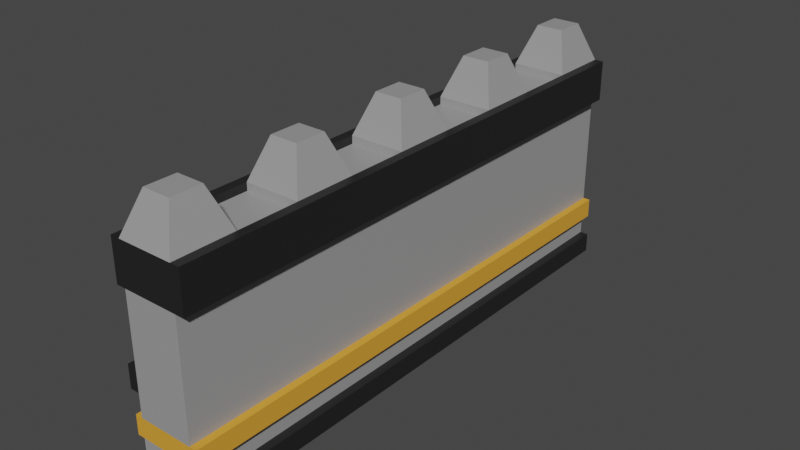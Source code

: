 # Source: wall2.blend  (saved by Blender 2.82.7; exported with 4.5.12 LTS)
import bpy
from mathutils import Matrix  # noqa: F401  (used for matrix-valued properties, if any)

bpy.ops.wm.read_factory_settings(use_empty=True)
scene = bpy.context.scene
scene.name = 'Scene'

# ---- collections
col_collection = bpy.data.collections.new('Collection'); scene.collection.children.link(col_collection)

# ---- materials (node trees are filled in below, after node groups)
mat_material = bpy.data.materials.new('Material')
mat_material.alpha_threshold = 0.0
mat_material.use_transparent_shadow = False
mat_material.line_color = (0.0, 0.0, 0.0, 1.0)
mat_material_001 = bpy.data.materials.new('Material.001')
mat_material_001.use_transparent_shadow = False
mat_material_002 = bpy.data.materials.new('Material.002')
mat_material_002.use_transparent_shadow = False

# ---- material node trees
mat_material.use_nodes = True; mat_material.node_tree.nodes.clear()
_N = mat_material.node_tree.nodes; _L = mat_material.node_tree.links
n0 = _N.new('ShaderNodeOutputMaterial'); n0.name = 'Material Output'; n0.location = (300, 300)
n1 = _N.new('ShaderNodeBsdfPrincipled'); n1.name = 'Principled BSDF'; n1.location = (10, 300)
n1.distribution = 'GGX'
n1.subsurface_method = 'BURLEY'
n1.inputs[0].default_value = (0.3343, 0.3343, 0.3343, 1.0)
n1.inputs[2].default_value = 0.4
n1.inputs[3].default_value = 1.45
n1.inputs[27].default_value = (0.0, 0.0, 0.0, 1.0)
n1.inputs[28].default_value = 1.0
_L.new(n1.outputs[0], n0.inputs[0])
n0.is_active_output = True
mat_material_001.use_nodes = True; mat_material_001.node_tree.nodes.clear()
_N = mat_material_001.node_tree.nodes; _L = mat_material_001.node_tree.links
n0 = _N.new('ShaderNodeOutputMaterial'); n0.name = 'Material Output'; n0.location = (300, 300)
n1 = _N.new('ShaderNodeBsdfPrincipled'); n1.name = 'Principled BSDF'; n1.location = (10, 300)
n1.distribution = 'GGX'
n1.subsurface_method = 'BURLEY'
n1.inputs[0].default_value = (0.8, 0.3684, 0.03828, 1.0)
n1.inputs[3].default_value = 1.45
n1.inputs[27].default_value = (0.0, 0.0, 0.0, 1.0)
n1.inputs[28].default_value = 1.0
_L.new(n1.outputs[0], n0.inputs[0])
n0.is_active_output = True
mat_material_002.use_nodes = True; mat_material_002.node_tree.nodes.clear()
_N = mat_material_002.node_tree.nodes; _L = mat_material_002.node_tree.links
n0 = _N.new('ShaderNodeOutputMaterial'); n0.name = 'Material Output'; n0.location = (300, 300)
n1 = _N.new('ShaderNodeBsdfPrincipled'); n1.name = 'Principled BSDF'; n1.location = (10, 300)
n1.distribution = 'GGX'
n1.subsurface_method = 'BURLEY'
n1.inputs[0].default_value = (0.0151, 0.0151, 0.0151, 1.0)
n1.inputs[3].default_value = 1.45
n1.inputs[27].default_value = (0.0, 0.0, 0.0, 1.0)
n1.inputs[28].default_value = 1.0
_L.new(n1.outputs[0], n0.inputs[0])
n0.is_active_output = True

# ---- world
world_world = bpy.data.worlds.new('World'); scene.world = world_world
world_world.use_nodes = True; world_world.node_tree.nodes.clear()
_N = world_world.node_tree.nodes; _L = world_world.node_tree.links
n0 = _N.new('ShaderNodeOutputWorld'); n0.name = 'World Output'; n0.location = (300, 300)
n1 = _N.new('ShaderNodeBackground'); n1.name = 'Background'; n1.location = (10, 300)
n1.inputs[0].default_value = (0.05088, 0.05088, 0.05088, 1.0)
_L.new(n1.outputs[0], n0.inputs[0])
n0.is_active_output = True
world_world.color = (0.05088, 0.05088, 0.05088)
world_world.use_sun_shadow = False
world_world.sun_shadow_jitter_overblur = 0.0

# ---- meshes
me_cube = bpy.data.meshes.new('Cube')
me_cube.from_pydata([(1.0, 1.0, 1.0), (1.0, 1.0, -1.0), (1.0, -1.0, 1.0), (1.0, -1.0, -1.0), (-1.0, 1.0, 1.0), (-1.0, 1.0, -1.0), (-1.0, -1.0, 1.0), (-1.0, -1.0, -1.0), (1.0, -1.0, 1.466), (-1.0, -1.0, 1.466), (1.0, 1.0, 1.466), (-1.0, 1.0, 1.466), (1.0, 1.0, -0.7743), (-1.0, -1.0, -0.7743), (1.0, -1.0, -0.7743), (-1.0, 1.0, -0.7743), (-1.0, 0.7778, -1.0), (-1.0, 0.5556, -1.0), (-1.0, 0.3333, -1.0), (-1.0, 0.1111, -1.0), (-1.0, -0.1111, -1.0), (-1.0, -0.3333, -1.0), (-1.0, -0.5556, -1.0), (-1.0, -0.7778, -1.0), (1.0, 0.7778, 1.0), (1.0, 0.5556, 1.0), (1.0, 0.3333, 1.0), (1.0, 0.1111, 1.0), (1.0, -0.1111, 1.0), (1.0, -0.3333, 1.0), (1.0, -0.5556, 1.0), (1.0, -0.7778, 1.0), (-1.0, -0.7778, 1.0), (-1.0, -0.5556, 1.0), (-1.0, -0.3333, 1.0), (-1.0, -0.1111, 1.0), (-1.0, 0.1111, 1.0), (-1.0, 0.3333, 1.0), (-1.0, 0.5556, 1.0), (-1.0, 0.7778, 1.0), (1.0, -0.7778, -1.0), (1.0, -0.5556, -1.0), (1.0, -0.3333, -1.0), (1.0, -0.1111, -1.0), (1.0, 0.1111, -1.0), (1.0, 0.3333, -1.0), (1.0, 0.5556, -1.0), (1.0, 0.7778, -1.0), (1.0, 0.7778, 1.466), (1.0, 0.5556, 1.466), (1.0, 0.3333, 1.466), (1.0, 0.1111, 1.466), (1.0, -0.1111, 1.466), (1.0, -0.3333, 1.466), (1.0, -0.5556, 1.466), (1.0, -0.7778, 1.466), (-1.0, -0.7778, 1.466), (-1.0, -0.5556, 1.466), (-1.0, -0.3333, 1.466), (-1.0, -0.1111, 1.466), (-1.0, 0.1111, 1.466), (-1.0, 0.3333, 1.466), (-1.0, 0.5556, 1.466), (-1.0, 0.7778, 1.466), (1.0, 0.7778, -0.7743), (1.0, 0.5556, -0.7743), (1.0, 0.3333, -0.7743), (1.0, 0.1111, -0.7743), (1.0, -0.1111, -0.7743), (1.0, -0.3333, -0.7743), (1.0, -0.5556, -0.7743), (1.0, -0.7778, -0.7743), (-1.0, -0.7778, -0.7743), (-1.0, -0.5556, -0.7743), (-1.0, -0.3333, -0.7743), (-1.0, -0.1111, -0.7743), (-1.0, 0.1111, -0.7743), (-1.0, 0.3333, -0.7743), (-1.0, 0.5556, -0.7743), (-1.0, 0.7778, -0.7743), (-1.0, -0.7778, -1.0), (-1.0, -1.0, -1.0), (1.0, 1.0, -1.0), (-1.0, 1.0, -1.0), (1.0, 1.0, -0.7743), (1.0, -1.0, -0.7743), (1.0, -1.0, -1.0), (-1.0, 1.0, -0.7743), (1.0, 0.7778, -1.0), (-1.0, -1.0, -0.7743), (1.0, -0.7778, -0.7743), (-1.0, 0.7778, -0.7743), (-1.0, 0.7778, -1.0), (-1.0, 0.5556, -1.0), (-1.0, 0.3333, -1.0), (-1.0, 0.1111, -1.0), (-1.0, -0.1111, -1.0), (-1.0, -0.3333, -1.0), (-1.0, -0.5556, -1.0), (1.0, -0.7778, -1.0), (1.0, -0.5556, -1.0), (1.0, -0.3333, -1.0), (1.0, -0.1111, -1.0), (1.0, 0.1111, -1.0), (1.0, 0.3333, -1.0), (1.0, 0.5556, -1.0), (1.0, 0.7778, -0.7743), (1.0, 0.5556, -0.7743), (1.0, 0.3333, -0.7743), (1.0, 0.1111, -0.7743), (1.0, -0.1111, -0.7743), (1.0, -0.3333, -0.7743), (1.0, -0.5556, -0.7743), (-1.0, -0.7778, -0.7743), (-1.0, -0.5556, -0.7743), (-1.0, -0.3333, -0.7743), (-1.0, -0.1111, -0.7743), (-1.0, 0.1111, -0.7743), (-1.0, 0.3333, -0.7743), (-1.0, 0.5556, -0.7743), (-1.31, -0.7778, -1.0), (-1.31, -1.0, -1.0), (1.31, 1.0, -1.0), (-1.31, 1.0, -1.0), (1.31, 1.0, -0.7743), (1.31, -1.0, -0.7743), (1.31, -1.0, -1.0), (-1.31, 1.0, -0.7743), (1.31, 0.7778, -1.0), (-1.31, -1.0, -0.7743), (1.31, -0.7778, -0.7743), (-1.31, 0.7778, -0.7743), (-1.31, 0.7778, -1.0), (-1.31, 0.5556, -1.0), (-1.31, 0.3333, -1.0), (-1.31, 0.1111, -1.0), (-1.31, -0.1111, -1.0), (-1.31, -0.3333, -1.0), (-1.31, -0.5556, -1.0), (1.31, -0.7778, -1.0), (1.31, -0.5556, -1.0), (1.31, -0.3333, -1.0), (1.31, -0.1111, -1.0), (1.31, 0.1111, -1.0), (1.31, 0.3333, -1.0), (1.31, 0.5556, -1.0), (1.31, 0.7778, -0.7743), (1.31, 0.5556, -0.7743), (1.31, 0.3333, -0.7743), (1.31, 0.1111, -0.7743), (1.31, -0.1111, -0.7743), (1.31, -0.3333, -0.7743), (1.31, -0.5556, -0.7743), (-1.31, -0.7778, -0.7743), (-1.31, -0.5556, -0.7743), (-1.31, -0.3333, -0.7743), (-1.31, -0.1111, -0.7743), (-1.31, 0.1111, -0.7743), (-1.31, 0.3333, -0.7743), (-1.31, 0.5556, -0.7743), (1.335, -0.7778, 1.0), (1.335, -1.0, 1.0), (-1.335, 0.7778, 1.0), (-1.335, 1.0, 1.0), (1.335, -0.7778, 1.466), (1.335, -1.0, 1.466), (-1.335, 0.7778, 1.466), (-1.335, 1.0, 1.466), (-1.335, -1.0, 1.0), (-1.335, -1.0, 1.466), (1.335, 1.0, 1.0), (1.335, 1.0, 1.466), (1.335, 0.7778, 1.0), (1.335, 0.5556, 1.0), (1.335, 0.3333, 1.0), (1.335, 0.1111, 1.0), (1.335, -0.1111, 1.0), (1.335, -0.3333, 1.0), (1.335, -0.5556, 1.0), (-1.335, -0.7778, 1.0), (-1.335, -0.5556, 1.0), (-1.335, -0.3333, 1.0), (-1.335, -0.1111, 1.0), (-1.335, 0.1111, 1.0), (-1.335, 0.3333, 1.0), (-1.335, 0.5556, 1.0), (1.335, 0.7778, 1.466), (1.335, 0.5556, 1.466), (1.335, 0.3333, 1.466), (1.335, 0.1111, 1.466), (1.335, -0.1111, 1.466), (1.335, -0.3333, 1.466), (1.335, -0.5556, 1.466), (-1.335, -0.7778, 1.466), (-1.335, -0.5556, 1.466), (-1.335, -0.3333, 1.466), (-1.335, -0.1111, 1.466), (-1.335, 0.1111, 1.466), (-1.335, 0.3333, 1.466), (-1.335, 0.5556, 1.466), (0.5, -0.9444, 1.907), (-0.5, -0.9444, 1.907), (0.5, -0.8333, 1.907), (-0.5, 0.8333, 1.907), (-0.5, 0.9444, 1.907), (0.5, 0.9444, 1.907), (0.5, 0.8333, 1.907), (0.5, 0.5, 1.907), (0.5, 0.3889, 1.907), (0.5, 0.05556, 1.907), (0.5, -0.05556, 1.907), (0.5, -0.3889, 1.907), (0.5, -0.5, 1.907), (-0.5, -0.8333, 1.907), (-0.5, -0.5, 1.907), (-0.5, -0.3889, 1.907), (-0.5, -0.05556, 1.907), (-0.5, 0.05556, 1.907), (-0.5, 0.3889, 1.907), (-0.5, 0.5, 1.907), (1.0, 0.7778, 1.378), (1.0, 0.5556, 1.378), (1.0, 0.3333, 1.378), (1.0, 0.1111, 1.378), (1.0, -0.1111, 1.378), (1.0, -0.3333, 1.378), (1.0, -0.5556, 1.378), (1.0, -0.7778, 1.378), (-1.0, -0.7778, 1.378), (-1.0, -0.5556, 1.378), (-1.0, -0.3333, 1.378), (-1.0, -0.1111, 1.378), (-1.0, 0.1111, 1.378), (-1.0, 0.3333, 1.378), (-1.0, 0.5556, 1.378), (-1.0, 0.7778, 1.378), (-1.0, -1.0, -0.5264), (1.0, 1.0, -0.5264), (1.0, -1.0, -0.5264), (-1.0, 1.0, -0.5264), (1.0, 0.7778, -0.5264), (1.0, 0.5556, -0.5264), (1.0, 0.3333, -0.5264), (1.0, 0.1111, -0.5264), (1.0, -0.1111, -0.5264), (1.0, -0.3333, -0.5264), (1.0, -0.5556, -0.5264), (1.0, -0.7778, -0.5264), (-1.0, -0.7778, -0.5264), (-1.0, -0.5556, -0.5264), (-1.0, -0.3333, -0.5264), (-1.0, -0.1111, -0.5264), (-1.0, 0.1111, -0.5264), (-1.0, 0.3333, -0.5264), (-1.0, 0.5556, -0.5264), (-1.0, 0.7778, -0.5264), (-1.0, -1.0, -0.3044), (1.0, 1.0, -0.3044), (1.0, -1.0, -0.3044), (-1.0, 1.0, -0.3044), (1.0, 0.7778, -0.3044), (1.0, 0.5556, -0.3044), (1.0, 0.3333, -0.3044), (1.0, 0.1111, -0.3044), (1.0, -0.1111, -0.3044), (1.0, -0.3333, -0.3044), (1.0, -0.5556, -0.3044), (1.0, -0.7778, -0.3044), (-1.0, -0.7778, -0.3044), (-1.0, -0.5556, -0.3044), (-1.0, -0.3333, -0.3044), (-1.0, -0.1111, -0.3044), (-1.0, 0.1111, -0.3044), (-1.0, 0.3333, -0.3044), (-1.0, 0.5556, -0.3044), (-1.0, 0.7778, -0.3044), (1.266, 1.0, -0.3044), (1.266, 1.0, -0.5264), (1.266, -1.0, -0.3044), (1.266, -1.0, -0.5264), (-1.266, 1.0, -0.3044), (-1.266, 1.0, -0.5264), (1.266, 0.7778, -0.3044), (1.266, 0.7778, -0.5264), (1.266, 0.5556, -0.3044), (1.266, 0.5556, -0.5264), (1.266, 0.3333, -0.3044), (1.266, 0.3333, -0.5264), (1.266, 0.1111, -0.3044), (1.266, 0.1111, -0.5264), (1.266, -0.1111, -0.3044), (1.266, -0.1111, -0.5264), (1.266, -0.3333, -0.3044), (1.266, -0.3333, -0.5264), (1.266, -0.5556, -0.3044), (1.266, -0.5556, -0.5264), (1.266, -0.7778, -0.3044), (1.266, -0.7778, -0.5264), (-1.266, -0.7778, -0.3044), (-1.266, -0.7778, -0.5264), (-1.266, -0.5556, -0.3044), (-1.266, -0.5556, -0.5264), (-1.266, -0.3333, -0.3044), (-1.266, -0.3333, -0.5264), (-1.266, -0.1111, -0.3044), (-1.266, -0.1111, -0.5264), (-1.266, 0.1111, -0.3044), (-1.266, 0.1111, -0.5264), (-1.266, 0.3333, -0.3044), (-1.266, 0.3333, -0.5264), (-1.266, 0.5556, -0.3044), (-1.266, 0.5556, -0.5264), (-1.266, 0.7778, -0.3044), (-1.266, 0.7778, -0.5264), (-1.266, -1.0, -0.5264), (-1.266, -1.0, -0.3044), (-1.0, -1.0, -0.04353), (-1.0, -1.0, 0.2174), (-1.0, -1.0, 0.4782), (-1.0, -1.0, 0.7391), (1.0, 1.0, 0.7391), (1.0, 1.0, 0.4782), (1.0, 1.0, 0.2174), (1.0, 1.0, -0.04353), (1.0, -1.0, 0.7391), (1.0, -1.0, 0.4782), (1.0, -1.0, 0.2174), (1.0, -1.0, -0.04353), (-1.0, 1.0, 0.7391), (-1.0, 1.0, 0.4782), (-1.0, 1.0, 0.2174), (-1.0, 1.0, -0.04353), (1.0, 0.7778, 0.7391), (1.0, 0.7778, 0.4782), (1.0, 0.7778, 0.2174), (1.0, 0.7778, -0.04353), (1.0, 0.5556, 0.7391), (1.0, 0.5556, 0.4782), (1.0, 0.5556, 0.2174), (1.0, 0.5556, -0.04353), (1.0, 0.3333, 0.7391), (1.0, 0.3333, 0.4782), (1.0, 0.3333, 0.2174), (1.0, 0.3333, -0.04353), (1.0, 0.1111, 0.7391), (1.0, 0.1111, 0.4782), (1.0, 0.1111, 0.2174), (1.0, 0.1111, -0.04353), (1.0, -0.1111, 0.7391), (1.0, -0.1111, 0.4782), (1.0, -0.1111, 0.2174), (1.0, -0.1111, -0.04353), (1.0, -0.3333, 0.7391), (1.0, -0.3333, 0.4782), (1.0, -0.3333, 0.2174), (1.0, -0.3333, -0.04353), (1.0, -0.5556, 0.7391), (1.0, -0.5556, 0.4782), (1.0, -0.5556, 0.2174), (1.0, -0.5556, -0.04353), (1.0, -0.7778, 0.7391), (1.0, -0.7778, 0.4782), (1.0, -0.7778, 0.2174), (1.0, -0.7778, -0.04353), (-1.0, -0.7778, 0.7391), (-1.0, -0.7778, 0.4782), (-1.0, -0.7778, 0.2174), (-1.0, -0.7778, -0.04353), (-1.0, -0.5556, 0.7391), (-1.0, -0.5556, 0.4782), (-1.0, -0.5556, 0.2174), (-1.0, -0.5556, -0.04353), (-1.0, -0.3333, 0.7391), (-1.0, -0.3333, 0.4782), (-1.0, -0.3333, 0.2174), (-1.0, -0.3333, -0.04353), (-1.0, -0.1111, 0.7391), (-1.0, -0.1111, 0.4782), (-1.0, -0.1111, 0.2174), (-1.0, -0.1111, -0.04353), (-1.0, 0.1111, 0.7391), (-1.0, 0.1111, 0.4782), (-1.0, 0.1111, 0.2174), (-1.0, 0.1111, -0.04353), (-1.0, 0.3333, 0.7391), (-1.0, 0.3333, 0.4782), (-1.0, 0.3333, 0.2174), (-1.0, 0.3333, -0.04353), (-1.0, 0.5556, 0.7391), (-1.0, 0.5556, 0.4782), (-1.0, 0.5556, 0.2174), (-1.0, 0.5556, -0.04353), (-1.0, 0.7778, 0.7391), (-1.0, 0.7778, 0.4782), (-1.0, 0.7778, 0.2174), (-1.0, 0.7778, -0.04353), (-1.335, 0.1111, 1.0), (-1.335, 0.3333, 1.0), (-1.335, 1.0, -0.04353), (-1.335, 1.0, -0.3044), (-1.335, -0.3333, -0.04353), (-1.335, -0.3333, -0.3044), (-1.335, -0.1111, -0.04353), (-1.335, -0.1111, -0.3044), (-1.335, 0.7778, -0.04353), (-1.335, 0.7778, -0.3044), (-1.335, -1.0, -0.04353), (-1.335, -1.0, 0.2174), (-1.335, -0.7778, 0.7391), (-1.335, -0.7778, 0.4782), (-1.335, -0.7778, 0.2174), (-1.335, -0.7778, -0.04353), (-1.335, -0.5556, 0.7391), (-1.335, -0.5556, 0.4782), (-1.335, -0.5556, 0.2174), (-1.335, -0.5556, -0.04353), (-1.335, -0.3333, 0.7391), (-1.335, -0.3333, 0.4782), (-1.335, -0.1111, 0.7391), (-1.335, -0.1111, 0.4782), (-1.335, -0.1111, 0.2174), (-1.335, 0.1111, 0.7391), (-1.335, 0.1111, 0.2174), (-1.335, 0.1111, -0.04353), (-1.335, 0.3333, 0.7391), (-1.335, 0.3333, 0.2174), (-1.335, 0.3333, -0.04353), (-1.335, 0.5556, 0.7391), (-1.335, 0.5556, 0.4782), (-1.335, 0.5556, 0.2174), (-1.335, 0.5556, -0.04353), (-1.335, 0.7778, 0.7391), (-1.335, 0.7778, 0.4782), (-1.335, 0.7778, 0.2174)], [], [(2, 31, 160, 161), (324, 2, 6, 319), (392, 39, 4, 328), (23, 40, 3, 7), (360, 31, 2, 324), (328, 4, 0, 320), (60, 59, 216, 217), (61, 62, 199, 198), (0, 4, 11, 10), (6, 2, 8, 9), (77, 78, 119, 118), (12, 64, 106, 84), (76, 77, 118, 117), (22, 23, 80, 98), (7, 3, 86, 81), (75, 76, 117, 116), (21, 22, 98, 97), (74, 75, 116, 115), (20, 21, 97, 96), (73, 74, 115, 114), (46, 47, 88, 105), (19, 20, 96, 95), (72, 73, 114, 113), (45, 46, 105, 104), (18, 19, 95, 94), (13, 72, 113, 89), (44, 45, 104, 103), (17, 18, 94, 93), (70, 71, 90, 112), (43, 44, 103, 102), (35, 34, 181, 182), (10, 48, 186, 171), (60, 61, 198, 197), (34, 33, 180, 181), (8, 2, 161, 165), (59, 60, 197, 196), (33, 32, 179, 180), (0, 10, 171, 170), (63, 48, 206, 203), (53, 52, 224, 225), (52, 51, 209, 210), (48, 63, 235, 220), (9, 8, 200, 201), (56, 55, 227, 228), (55, 56, 213, 202), (59, 58, 230, 231), (320, 0, 24, 332), (332, 24, 25, 336), (336, 25, 26, 340), (340, 26, 27, 344), (344, 27, 28, 348), (348, 28, 29, 352), (352, 29, 30, 356), (356, 30, 31, 360), (5, 1, 47, 16), (16, 47, 46, 17), (17, 46, 45, 18), (18, 45, 44, 19), (19, 44, 43, 20), (20, 43, 42, 21), (21, 42, 41, 22), (22, 41, 40, 23), (319, 6, 32, 364), (364, 32, 33, 368), (368, 33, 34, 372), (372, 34, 35, 376), (376, 35, 36, 380), (259, 275, 405, 399), (384, 37, 38, 388), (388, 38, 39, 392), (58, 59, 196, 195), (32, 6, 168, 179), (11, 4, 163, 167), (57, 58, 195, 194), (31, 30, 178, 160), (6, 9, 169, 168), (56, 57, 194, 193), (30, 29, 177, 178), (80, 81, 121, 120), (116, 117, 157, 156), (92, 93, 133, 132), (104, 105, 145, 144), (115, 116, 156, 155), (83, 92, 132, 123), (103, 104, 144, 143), (114, 115, 155, 154), (85, 89, 129, 125), (102, 103, 143, 142), (113, 114, 154, 153), (91, 87, 127, 131), (101, 102, 142, 141), (89, 113, 153, 129), (90, 85, 125, 130), (100, 101, 141, 140), (112, 90, 130, 152), (87, 84, 124, 127), (99, 100, 140, 139), (111, 112, 152, 151), (64, 65, 107, 106), (78, 79, 91, 119), (15, 12, 84, 87), (65, 66, 108, 107), (47, 1, 82, 88), (71, 14, 85, 90), (3, 40, 99, 86), (66, 67, 109, 108), (79, 15, 87, 91), (40, 41, 100, 99), (67, 68, 110, 109), (23, 7, 81, 80), (14, 13, 89, 85), (41, 42, 101, 100), (68, 69, 111, 110), (1, 5, 83, 82), (5, 16, 92, 83), (42, 43, 102, 101), (69, 70, 112, 111), (16, 17, 93, 92), (123, 127, 124, 122), (139, 130, 125, 126), (132, 131, 127, 123), (126, 125, 129, 121), (121, 129, 153, 120), (120, 153, 154, 138), (138, 154, 155, 137), (137, 155, 156, 136), (136, 156, 157, 135), (135, 157, 158, 134), (134, 158, 159, 133), (133, 159, 131, 132), (122, 124, 146, 128), (128, 146, 147, 145), (145, 147, 148, 144), (144, 148, 149, 143), (143, 149, 150, 142), (142, 150, 151, 141), (141, 151, 152, 140), (140, 152, 130, 139), (105, 88, 128, 145), (93, 94, 134, 133), (117, 118, 158, 157), (82, 83, 123, 122), (84, 106, 146, 124), (94, 95, 135, 134), (118, 119, 159, 158), (106, 107, 147, 146), (95, 96, 136, 135), (119, 91, 131, 159), (107, 108, 148, 147), (96, 97, 137, 136), (108, 109, 149, 148), (97, 98, 138, 137), (81, 86, 126, 121), (109, 110, 150, 149), (98, 80, 120, 138), (88, 82, 122, 128), (110, 111, 151, 150), (86, 99, 139, 126), (179, 168, 169, 193), (172, 170, 171, 186), (161, 160, 164, 165), (160, 178, 192, 164), (178, 177, 191, 192), (177, 176, 190, 191), (176, 175, 189, 190), (175, 174, 188, 189), (174, 173, 187, 188), (173, 172, 186, 187), (163, 162, 166, 167), (162, 185, 199, 166), (185, 184, 198, 199), (184, 183, 197, 198), (183, 182, 196, 197), (182, 181, 195, 196), (181, 180, 194, 195), (180, 179, 193, 194), (48, 49, 187, 186), (36, 35, 182, 183), (62, 63, 166, 199), (49, 50, 188, 187), (37, 36, 183, 184), (4, 39, 162, 163), (24, 0, 170, 172), (50, 51, 189, 188), (38, 37, 184, 185), (25, 24, 172, 173), (51, 52, 190, 189), (39, 38, 185, 162), (26, 25, 173, 174), (52, 53, 191, 190), (27, 26, 174, 175), (53, 54, 192, 191), (55, 8, 165, 164), (28, 27, 175, 176), (54, 55, 164, 192), (63, 11, 167, 166), (29, 28, 176, 177), (9, 56, 193, 169), (202, 213, 201, 200), (205, 204, 203, 206), (207, 219, 218, 208), (209, 217, 216, 210), (211, 215, 214, 212), (8, 55, 202, 200), (49, 62, 219, 207), (11, 63, 203, 204), (54, 53, 211, 212), (61, 50, 208, 218), (62, 61, 218, 219), (10, 11, 204, 205), (51, 60, 217, 209), (48, 10, 205, 206), (56, 9, 201, 213), (59, 52, 210, 216), (53, 58, 215, 211), (50, 49, 207, 208), (58, 57, 214, 215), (57, 54, 212, 214), (220, 235, 234, 221), (222, 233, 232, 223), (224, 231, 230, 225), (226, 229, 228, 227), (62, 49, 221, 234), (61, 60, 232, 233), (50, 61, 233, 222), (55, 54, 226, 227), (60, 51, 223, 232), (63, 62, 234, 235), (52, 59, 231, 224), (49, 48, 220, 221), (57, 56, 228, 229), (58, 53, 225, 230), (54, 57, 229, 226), (51, 50, 222, 223), (78, 254, 255, 79), (77, 253, 254, 78), (76, 252, 253, 77), (75, 251, 252, 76), (74, 250, 251, 75), (73, 249, 250, 74), (72, 248, 249, 73), (13, 236, 248, 72), (70, 246, 247, 71), (69, 245, 246, 70), (68, 244, 245, 69), (67, 243, 244, 68), (66, 242, 243, 67), (65, 241, 242, 66), (64, 240, 241, 65), (12, 237, 240, 64), (15, 239, 237, 12), (71, 247, 238, 14), (79, 255, 239, 15), (14, 238, 236, 13), (272, 273, 308, 306), (240, 237, 277, 283), (257, 260, 282, 276), (254, 253, 309, 311), (273, 274, 310, 308), (241, 240, 283, 285), (260, 261, 284, 282), (255, 254, 311, 313), (274, 275, 312, 310), (242, 241, 285, 287), (261, 262, 286, 284), (243, 242, 287, 289), (262, 263, 288, 286), (244, 243, 289, 291), (263, 264, 290, 288), (245, 244, 291, 293), (239, 259, 257, 237), (259, 239, 281, 280), (264, 265, 292, 290), (238, 258, 256, 236), (311, 310, 312, 313), (309, 308, 310, 311), (307, 306, 308, 309), (305, 304, 306, 307), (303, 302, 304, 305), (301, 300, 302, 303), (299, 298, 300, 301), (314, 315, 298, 299), (295, 294, 296, 297), (293, 292, 294, 295), (291, 290, 292, 293), (289, 288, 290, 291), (287, 286, 288, 289), (285, 284, 286, 287), (283, 282, 284, 285), (277, 276, 282, 283), (297, 296, 278, 279), (313, 312, 280, 281), (253, 252, 307, 309), (271, 272, 306, 304), (252, 251, 305, 307), (267, 258, 278, 296), (238, 247, 297, 279), (270, 271, 304, 302), (251, 250, 303, 305), (275, 259, 280, 312), (239, 255, 313, 281), (269, 270, 302, 300), (250, 249, 301, 303), (268, 269, 300, 298), (249, 248, 299, 301), (236, 256, 315, 314), (256, 268, 298, 315), (248, 236, 314, 299), (266, 267, 296, 294), (237, 257, 276, 277), (247, 246, 295, 297), (265, 266, 294, 292), (258, 238, 279, 278), (246, 245, 293, 295), (274, 391, 395, 275), (391, 390, 394, 395), (383, 379, 402, 423), (271, 270, 401, 403), (273, 387, 391, 274), (366, 370, 414, 410), (386, 385, 389, 390), (385, 384, 388, 389), (272, 383, 387, 273), (383, 382, 386, 387), (382, 381, 385, 386), (381, 380, 384, 385), (271, 379, 383, 272), (393, 394, 433, 432), (378, 377, 381, 382), (377, 376, 380, 381), (36, 37, 397, 396), (375, 374, 378, 379), (374, 373, 377, 378), (384, 380, 421, 424), (269, 371, 375, 270), (371, 370, 374, 375), (370, 369, 373, 374), (369, 368, 372, 373), (268, 367, 371, 269), (380, 36, 396, 421), (366, 365, 369, 370), (371, 367, 411, 415), (256, 316, 367, 268), (392, 393, 432, 431), (317, 318, 365, 366), (318, 319, 364, 365), (266, 359, 363, 267), (359, 358, 362, 363), (358, 357, 361, 362), (357, 356, 360, 361), (265, 355, 359, 266), (355, 354, 358, 359), (354, 353, 357, 358), (353, 352, 356, 357), (264, 351, 355, 265), (351, 350, 354, 355), (350, 349, 353, 354), (349, 348, 352, 353), (263, 347, 351, 264), (347, 346, 350, 351), (346, 345, 349, 350), (345, 344, 348, 349), (262, 343, 347, 263), (343, 342, 346, 347), (342, 341, 345, 346), (341, 340, 344, 345), (261, 339, 343, 262), (339, 338, 342, 343), (338, 337, 341, 342), (337, 336, 340, 341), (260, 335, 339, 261), (335, 334, 338, 339), (334, 333, 337, 338), (333, 332, 336, 337), (257, 323, 335, 260), (323, 322, 334, 335), (322, 321, 333, 334), (321, 320, 332, 333), (259, 331, 323, 257), (331, 330, 322, 323), (330, 329, 321, 322), (329, 328, 320, 321), (267, 363, 327, 258), (363, 362, 326, 327), (362, 361, 325, 326), (361, 360, 324, 325), (379, 378, 420, 402), (395, 394, 330, 331), (394, 393, 329, 330), (393, 392, 328, 329), (258, 327, 316, 256), (327, 326, 317, 316), (326, 325, 318, 317), (325, 324, 319, 318), (421, 396, 397, 424), (429, 428, 432, 433), (428, 427, 431, 432), (426, 425, 429, 430), (402, 420, 422, 423), (401, 400, 402, 403), (417, 416, 418, 419), (411, 410, 414, 415), (409, 408, 412, 413), (406, 407, 410, 411), (405, 404, 398, 399), (369, 365, 409, 413), (378, 382, 422, 420), (368, 369, 413, 412), (364, 368, 412, 408), (382, 383, 423, 422), (394, 390, 429, 433), (367, 316, 406, 411), (37, 384, 424, 397), (316, 317, 407, 406), (270, 375, 400, 401), (370, 371, 415, 414), (317, 366, 410, 407), (375, 379, 402, 400), (379, 271, 403, 402), (388, 392, 431, 427), (373, 372, 416, 417), (331, 259, 399, 398), (391, 387, 426, 430), (387, 386, 425, 426), (377, 373, 417, 419), (395, 331, 398, 404), (386, 390, 429, 425), (372, 376, 418, 416), (389, 388, 427, 428), (275, 395, 404, 405), (390, 389, 428, 429), (376, 377, 419, 418), (390, 391, 430, 429), (365, 364, 408, 409)])
me_cube.polygons.foreach_set('material_index', [2, 0, 0, 0, 0, 0, 0, 2, 2, 2, 0, 0, 0, 0, 0, 0, 0, 0, 0, 0, 0, 0, 0, 0, 0, 0, 0, 0, 0, 0, 2, 2, 2, 2, 2, 2, 2, 2, 0, 2, 0, 0, 0, 0, 0, 2, 0, 0, 0, 0, 0, 0, 0, 0, 0, 0, 0, 0, 0, 0, 0, 0, 0, 0, 0, 0, 0, 1, 0, 0, 2, 2, 2, 2, 2, 2, 2, 2, 0, 2, 0, 0, 2, 0, 0, 2, 2, 0, 2, 2, 0, 2, 2, 0, 2, 2, 0, 2, 0, 0, 0, 0, 0, 0, 0, 0, 0, 0, 0, 0, 0, 0, 0, 0, 0, 0, 0, 0, 2, 2, 2, 2, 2, 2, 2, 2, 2, 2, 2, 2, 2, 2, 2, 2, 2, 2, 2, 2, 0, 0, 2, 0, 2, 0, 2, 2, 0, 2, 2, 0, 2, 0, 0, 2, 0, 0, 2, 0, 2, 2, 2, 2, 2, 2, 2, 2, 2, 2, 2, 2, 2, 2, 2, 2, 2, 2, 2, 2, 2, 2, 2, 2, 2, 2, 2, 2, 2, 2, 2, 2, 2, 2, 2, 2, 2, 2, 2, 2, 0, 0, 0, 0, 0, 0, 0, 0, 0, 0, 0, 0, 0, 0, 0, 0, 0, 0, 0, 0, 0, 0, 0, 0, 0, 2, 0, 2, 0, 2, 0, 2, 2, 0, 0, 2, 0, 0, 0, 0, 0, 0, 0, 0, 0, 0, 0, 0, 0, 0, 0, 0, 0, 0, 0, 0, 1, 1, 1, 1, 1, 1, 1, 1, 1, 1, 1, 1, 1, 1, 1, 1, 1, 1, 1, 1, 1, 1, 1, 1, 1, 1, 1, 1, 1, 1, 1, 1, 1, 1, 1, 1, 1, 1, 1, 1, 1, 1, 1, 1, 1, 1, 1, 1, 1, 1, 1, 1, 1, 1, 1, 1, 1, 1, 1, 1, 0, 0, 0, 1, 0, 2, 0, 0, 0, 0, 0, 0, 0, 2, 0, 0, 2, 0, 0, 0, 0, 0, 0, 0, 0, 2, 0, 0, 0, 2, 0, 0, 0, 0, 0, 0, 0, 0, 0, 0, 0, 0, 0, 0, 0, 0, 0, 0, 0, 0, 0, 0, 0, 0, 0, 0, 0, 0, 0, 0, 0, 0, 0, 0, 0, 0, 0, 0, 0, 0, 0, 0, 2, 0, 0, 0, 0, 0, 0, 0, 2, 2, 2, 2, 2, 2, 2, 2, 2, 2, 2, 0, 2, 2, 2, 2, 0, 0, 2, 2, 2, 2, 2, 2, 2, 2, 2, 2, 0, 2, 0, 2, 2, 2, 2, 2, 2, 2, 2, 2])
_uv = me_cube.uv_layers.new(name='UVMap')
_uv.uv.foreach_set('vector', [0.625, 0.75, 0.625, 0.7222, 0.625, 0.7222, 0.625, 0.75, 0.5924, 0.75, 0.625, 0.75, 0.625, 1.0, 0.5924, 1.0, 0.5924, 0.2222, 0.625, 0.2222, 0.625, 0.25, 0.5924, 0.25, 0.125, 0.7222, 0.375, 0.7222, 0.375, 0.75, 0.125, 0.75, 0.5924, 0.7222, 0.625, 0.7222, 0.625, 0.75, 0.5924, 0.75, 0.5924, 0.25, 0.625, 0.25, 0.625, 0.5, 0.5924, 0.5, 0.875, 0.6111, 0.875, 0.6389, 0.875, 0.6389, 0.875, 0.6111, 0.875, 0.5833, 0.875, 0.5556, 0.875, 0.5556, 0.875, 0.5833, 0.625, 0.5, 0.625, 0.25, 0.625, 0.25, 0.625, 0.5, 0.625, 1.0, 0.625, 0.75, 0.625, 0.75, 0.625, 1.0, 0.4032, 0.1667, 0.4032, 0.1944, 0.4032, 0.1944, 0.4032, 0.1667, 0.4032, 0.5, 0.4032, 0.5278, 0.4032, 0.5278, 0.4032, 0.5, 0.4032, 0.1389, 0.4032, 0.1667, 0.4032, 0.1667, 0.4032, 0.1389, 0.125, 0.6944, 0.125, 0.7222, 0.125, 0.7222, 0.125, 0.6944, 0.125, 0.75, 0.375, 0.75, 0.375, 0.75, 0.125, 0.75, 0.4032, 0.1111, 0.4032, 0.1389, 0.4032, 0.1389, 0.4032, 0.1111, 0.125, 0.6667, 0.125, 0.6944, 0.125, 0.6944, 0.125, 0.6667, 0.4032, 0.08333, 0.4032, 0.1111, 0.4032, 0.1111, 0.4032, 0.08333, 0.125, 0.6389, 0.125, 0.6667, 0.125, 0.6667, 0.125, 0.6389, 0.4032, 0.05556, 0.4032, 0.08333, 0.4032, 0.08333, 0.4032, 0.05556, 0.375, 0.5556, 0.375, 0.5278, 0.375, 0.5278, 0.375, 0.5556, 0.125, 0.6111, 0.125, 0.6389, 0.125, 0.6389, 0.125, 0.6111, 0.4032, 0.02778, 0.4032, 0.05556, 0.4032, 0.05556, 0.4032, 0.02778, 0.375, 0.5833, 0.375, 0.5556, 0.375, 0.5556, 0.375, 0.5833, 0.125, 0.5833, 0.125, 0.6111, 0.125, 0.6111, 0.125, 0.5833, 0.4032, 0.0, 0.4032, 0.02778, 0.4032, 0.02778, 0.4032, 0.0, 0.375, 0.6111, 0.375, 0.5833, 0.375, 0.5833, 0.375, 0.6111, 0.125, 0.5556, 0.125, 0.5833, 0.125, 0.5833, 0.125, 0.5556, 0.4032, 0.6944, 0.4032, 0.7222, 0.4032, 0.7222, 0.4032, 0.6944, 0.375, 0.6389, 0.375, 0.6111, 0.375, 0.6111, 0.375, 0.6389, 0.625, 0.1111, 0.625, 0.08333, 0.625, 0.08333, 0.625, 0.1111, 0.625, 0.5, 0.625, 0.5278, 0.625, 0.5278, 0.625, 0.5, 0.875, 0.6111, 0.875, 0.5833, 0.875, 0.5833, 0.875, 0.6111, 0.625, 0.08333, 0.625, 0.05556, 0.625, 0.05556, 0.625, 0.08333, 0.625, 0.75, 0.625, 0.75, 0.625, 0.75, 0.625, 0.75, 0.875, 0.6389, 0.875, 0.6111, 0.875, 0.6111, 0.875, 0.6389, 0.625, 0.05556, 0.625, 0.02778, 0.625, 0.02778, 0.625, 0.05556, 0.625, 0.5, 0.625, 0.5, 0.625, 0.5, 0.625, 0.5, 0.875, 0.5278, 0.625, 0.5278, 0.625, 0.5278, 0.875, 0.5278, 0.625, 0.6667, 0.625, 0.6389, 0.625, 0.6389, 0.625, 0.6667, 0.625, 0.6389, 0.625, 0.6111, 0.625, 0.6111, 0.625, 0.6389, 0.625, 0.5278, 0.875, 0.5278, 0.875, 0.5278, 0.625, 0.5278, 0.625, 1.0, 0.625, 0.75, 0.625, 0.75, 0.625, 1.0, 0.875, 0.7222, 0.625, 0.7222, 0.625, 0.7222, 0.875, 0.7222, 0.625, 0.7222, 0.875, 0.7222, 0.875, 0.7222, 0.625, 0.7222, 0.875, 0.6389, 0.875, 0.6667, 0.875, 0.6667, 0.875, 0.6389, 0.5924, 0.5, 0.625, 0.5, 0.625, 0.5278, 0.5924, 0.5278, 0.5924, 0.5278, 0.625, 0.5278, 0.625, 0.5556, 0.5924, 0.5556, 0.5924, 0.5556, 0.625, 0.5556, 0.625, 0.5833, 0.5924, 0.5833, 0.5924, 0.5833, 0.625, 0.5833, 0.625, 0.6111, 0.5924, 0.6111, 0.5924, 0.6111, 0.625, 0.6111, 0.625, 0.6389, 0.5924, 0.6389, 0.5924, 0.6389, 0.625, 0.6389, 0.625, 0.6667, 0.5924, 0.6667, 0.5924, 0.6667, 0.625, 0.6667, 0.625, 0.6944, 0.5924, 0.6944, 0.5924, 0.6944, 0.625, 0.6944, 0.625, 0.7222, 0.5924, 0.7222, 0.125, 0.5, 0.375, 0.5, 0.375, 0.5278, 0.125, 0.5278, 0.125, 0.5278, 0.375, 0.5278, 0.375, 0.5556, 0.125, 0.5556, 0.125, 0.5556, 0.375, 0.5556, 0.375, 0.5833, 0.125, 0.5833, 0.125, 0.5833, 0.375, 0.5833, 0.375, 0.6111, 0.125, 0.6111, 0.125, 0.6111, 0.375, 0.6111, 0.375, 0.6389, 0.125, 0.6389, 0.125, 0.6389, 0.375, 0.6389, 0.375, 0.6667, 0.125, 0.6667, 0.125, 0.6667, 0.375, 0.6667, 0.375, 0.6944, 0.125, 0.6944, 0.125, 0.6944, 0.375, 0.6944, 0.375, 0.7222, 0.125, 0.7222, 0.5924, 0.0, 0.625, 0.0, 0.625, 0.02778, 0.5924, 0.02778, 0.5924, 0.02778, 0.625, 0.02778, 0.625, 0.05556, 0.5924, 0.05556, 0.5924, 0.05556, 0.625, 0.05556, 0.625, 0.08333, 0.5924, 0.08333, 0.5924, 0.08333, 0.625, 0.08333, 0.625, 0.1111, 0.5924, 0.1111, 0.5924, 0.1111, 0.625, 0.1111, 0.625, 0.1389, 0.5924, 0.1389, 0.4619, 0.25, 0.4619, 0.2222, 0.4619, 0.2222, 0.4619, 0.25, 0.5924, 0.1667, 0.625, 0.1667, 0.625, 0.1944, 0.5924, 0.1944, 0.5924, 0.1944, 0.625, 0.1944, 0.625, 0.2222, 0.5924, 0.2222, 0.875, 0.6667, 0.875, 0.6389, 0.875, 0.6389, 0.875, 0.6667, 0.625, 0.02778, 0.625, 0.0, 0.625, 0.0, 0.625, 0.02778, 0.625, 0.25, 0.625, 0.25, 0.625, 0.25, 0.625, 0.25, 0.875, 0.6944, 0.875, 0.6667, 0.875, 0.6667, 0.875, 0.6944, 0.625, 0.7222, 0.625, 0.6944, 0.625, 0.6944, 0.625, 0.7222, 0.625, 1.0, 0.625, 1.0, 0.625, 1.0, 0.625, 1.0, 0.875, 0.7222, 0.875, 0.6944, 0.875, 0.6944, 0.875, 0.7222, 0.625, 0.6944, 0.625, 0.6667, 0.625, 0.6667, 0.625, 0.6944, 0.125, 0.7222, 0.125, 0.75, 0.125, 0.75, 0.125, 0.7222, 0.4032, 0.1111, 0.4032, 0.1389, 0.4032, 0.1389, 0.4032, 0.1111, 0.125, 0.5278, 0.125, 0.5556, 0.125, 0.5556, 0.125, 0.5278, 0.375, 0.5833, 0.375, 0.5556, 0.375, 0.5556, 0.375, 0.5833, 0.4032, 0.08333, 0.4032, 0.1111, 0.4032, 0.1111, 0.4032, 0.08333, 0.125, 0.5, 0.125, 0.5278, 0.125, 0.5278, 0.125, 0.5, 0.375, 0.6111, 0.375, 0.5833, 0.375, 0.5833, 0.375, 0.6111, 0.4032, 0.05556, 0.4032, 0.08333, 0.4032, 0.08333, 0.4032, 0.05556, 0.4032, 0.75, 0.4032, 1.0, 0.4032, 1.0, 0.4032, 0.75, 0.375, 0.6389, 0.375, 0.6111, 0.375, 0.6111, 0.375, 0.6389, 0.4032, 0.02778, 0.4032, 0.05556, 0.4032, 0.05556, 0.4032, 0.02778, 0.4032, 0.2222, 0.4032, 0.25, 0.4032, 0.25, 0.4032, 0.2222, 0.375, 0.6667, 0.375, 0.6389, 0.375, 0.6389, 0.375, 0.6667, 0.4032, 0.0, 0.4032, 0.02778, 0.4032, 0.02778, 0.4032, 0.0, 0.4032, 0.7222, 0.4032, 0.75, 0.4032, 0.75, 0.4032, 0.7222, 0.375, 0.6944, 0.375, 0.6667, 0.375, 0.6667, 0.375, 0.6944, 0.4032, 0.6944, 0.4032, 0.7222, 0.4032, 0.7222, 0.4032, 0.6944, 0.4032, 0.25, 0.4032, 0.5, 0.4032, 0.5, 0.4032, 0.25, 0.375, 0.7222, 0.375, 0.6944, 0.375, 0.6944, 0.375, 0.7222, 0.4032, 0.6667, 0.4032, 0.6944, 0.4032, 0.6944, 0.4032, 0.6667, 0.4032, 0.5278, 0.4032, 0.5556, 0.4032, 0.5556, 0.4032, 0.5278, 0.4032, 0.1944, 0.4032, 0.2222, 0.4032, 0.2222, 0.4032, 0.1944, 0.4032, 0.25, 0.4032, 0.5, 0.4032, 0.5, 0.4032, 0.25, 0.4032, 0.5556, 0.4032, 0.5833, 0.4032, 0.5833, 0.4032, 0.5556, 0.375, 0.5278, 0.375, 0.5, 0.375, 0.5, 0.375, 0.5278, 0.4032, 0.7222, 0.4032, 0.75, 0.4032, 0.75, 0.4032, 0.7222, 0.375, 0.75, 0.375, 0.7222, 0.375, 0.7222, 0.375, 0.75, 0.4032, 0.5833, 0.4032, 0.6111, 0.4032, 0.6111, 0.4032, 0.5833, 0.4032, 0.2222, 0.4032, 0.25, 0.4032, 0.25, 0.4032, 0.2222, 0.375, 0.7222, 0.375, 0.6944, 0.375, 0.6944, 0.375, 0.7222, 0.4032, 0.6111, 0.4032, 0.6389, 0.4032, 0.6389, 0.4032, 0.6111, 0.125, 0.7222, 0.125, 0.75, 0.125, 0.75, 0.125, 0.7222, 0.4032, 0.75, 0.4032, 1.0, 0.4032, 1.0, 0.4032, 0.75, 0.375, 0.6944, 0.375, 0.6667, 0.375, 0.6667, 0.375, 0.6944, 0.4032, 0.6389, 0.4032, 0.6667, 0.4032, 0.6667, 0.4032, 0.6389, 0.375, 0.5, 0.125, 0.5, 0.125, 0.5, 0.375, 0.5, 0.125, 0.5, 0.125, 0.5278, 0.125, 0.5278, 0.125, 0.5, 0.375, 0.6667, 0.375, 0.6389, 0.375, 0.6389, 0.375, 0.6667, 0.4032, 0.6667, 0.4032, 0.6944, 0.4032, 0.6944, 0.4032, 0.6667, 0.125, 0.5278, 0.125, 0.5556, 0.125, 0.5556, 0.125, 0.5278, 0.375, 0.25, 0.4032, 0.25, 0.4032, 0.5, 0.375, 0.5, 0.375, 0.7222, 0.4032, 0.7222, 0.4032, 0.75, 0.375, 0.75, 0.375, 0.2222, 0.4032, 0.2222, 0.4032, 0.25, 0.375, 0.25, 0.375, 0.75, 0.4032, 0.75, 0.4032, 1.0, 0.375, 1.0, 0.375, 0.0, 0.4032, 0.0, 0.4032, 0.02778, 0.375, 0.02778, 0.375, 0.02778, 0.4032, 0.02778, 0.4032, 0.05556, 0.375, 0.05556, 0.375, 0.05556, 0.4032, 0.05556, 0.4032, 0.08333, 0.375, 0.08333, 0.375, 0.08333, 0.4032, 0.08333, 0.4032, 0.1111, 0.375, 0.1111, 0.375, 0.1111, 0.4032, 0.1111, 0.4032, 0.1389, 0.375, 0.1389, 0.375, 0.1389, 0.4032, 0.1389, 0.4032, 0.1667, 0.375, 0.1667, 0.375, 0.1667, 0.4032, 0.1667, 0.4032, 0.1944, 0.375, 0.1944, 0.375, 0.1944, 0.4032, 0.1944, 0.4032, 0.2222, 0.375, 0.2222, 0.375, 0.5, 0.4032, 0.5, 0.4032, 0.5278, 0.375, 0.5278, 0.375, 0.5278, 0.4032, 0.5278, 0.4032, 0.5556, 0.375, 0.5556, 0.375, 0.5556, 0.4032, 0.5556, 0.4032, 0.5833, 0.375, 0.5833, 0.375, 0.5833, 0.4032, 0.5833, 0.4032, 0.6111, 0.375, 0.6111, 0.375, 0.6111, 0.4032, 0.6111, 0.4032, 0.6389, 0.375, 0.6389, 0.375, 0.6389, 0.4032, 0.6389, 0.4032, 0.6667, 0.375, 0.6667, 0.375, 0.6667, 0.4032, 0.6667, 0.4032, 0.6944, 0.375, 0.6944, 0.375, 0.6944, 0.4032, 0.6944, 0.4032, 0.7222, 0.375, 0.7222, 0.375, 0.5556, 0.375, 0.5278, 0.375, 0.5278, 0.375, 0.5556, 0.125, 0.5556, 0.125, 0.5833, 0.125, 0.5833, 0.125, 0.5556, 0.4032, 0.1389, 0.4032, 0.1667, 0.4032, 0.1667, 0.4032, 0.1389, 0.375, 0.5, 0.125, 0.5, 0.125, 0.5, 0.375, 0.5, 0.4032, 0.5, 0.4032, 0.5278, 0.4032, 0.5278, 0.4032, 0.5, 0.125, 0.5833, 0.125, 0.6111, 0.125, 0.6111, 0.125, 0.5833, 0.4032, 0.1667, 0.4032, 0.1944, 0.4032, 0.1944, 0.4032, 0.1667, 0.4032, 0.5278, 0.4032, 0.5556, 0.4032, 0.5556, 0.4032, 0.5278, 0.125, 0.6111, 0.125, 0.6389, 0.125, 0.6389, 0.125, 0.6111, 0.4032, 0.1944, 0.4032, 0.2222, 0.4032, 0.2222, 0.4032, 0.1944, 0.4032, 0.5556, 0.4032, 0.5833, 0.4032, 0.5833, 0.4032, 0.5556, 0.125, 0.6389, 0.125, 0.6667, 0.125, 0.6667, 0.125, 0.6389, 0.4032, 0.5833, 0.4032, 0.6111, 0.4032, 0.6111, 0.4032, 0.5833, 0.125, 0.6667, 0.125, 0.6944, 0.125, 0.6944, 0.125, 0.6667, 0.125, 0.75, 0.375, 0.75, 0.375, 0.75, 0.125, 0.75, 0.4032, 0.6111, 0.4032, 0.6389, 0.4032, 0.6389, 0.4032, 0.6111, 0.125, 0.6944, 0.125, 0.7222, 0.125, 0.7222, 0.125, 0.6944, 0.375, 0.5278, 0.375, 0.5, 0.375, 0.5, 0.375, 0.5278, 0.4032, 0.6389, 0.4032, 0.6667, 0.4032, 0.6667, 0.4032, 0.6389, 0.375, 0.75, 0.375, 0.7222, 0.375, 0.7222, 0.375, 0.75, 0.625, 0.02778, 0.625, 0.0, 0.625, 0.0, 0.625, 0.02778, 0.625, 0.5278, 0.625, 0.5, 0.625, 0.5, 0.625, 0.5278, 0.625, 0.75, 0.625, 0.7222, 0.625, 0.7222, 0.625, 0.75, 0.625, 0.7222, 0.625, 0.6944, 0.625, 0.6944, 0.625, 0.7222, 0.625, 0.6944, 0.625, 0.6667, 0.625, 0.6667, 0.625, 0.6944, 0.625, 0.6667, 0.625, 0.6389, 0.625, 0.6389, 0.625, 0.6667, 0.625, 0.6389, 0.625, 0.6111, 0.625, 0.6111, 0.625, 0.6389, 0.625, 0.6111, 0.625, 0.5833, 0.625, 0.5833, 0.625, 0.6111, 0.625, 0.5833, 0.625, 0.5556, 0.625, 0.5556, 0.625, 0.5833, 0.625, 0.5556, 0.625, 0.5278, 0.625, 0.5278, 0.625, 0.5556, 0.625, 0.25, 0.625, 0.2222, 0.625, 0.2222, 0.625, 0.25, 0.625, 0.2222, 0.625, 0.1944, 0.625, 0.1944, 0.625, 0.2222, 0.625, 0.1944, 0.625, 0.1667, 0.625, 0.1667, 0.625, 0.1944, 0.625, 0.1667, 0.625, 0.1389, 0.625, 0.1389, 0.625, 0.1667, 0.625, 0.1389, 0.625, 0.1111, 0.625, 0.1111, 0.625, 0.1389, 0.625, 0.1111, 0.625, 0.08333, 0.625, 0.08333, 0.625, 0.1111, 0.625, 0.08333, 0.625, 0.05556, 0.625, 0.05556, 0.625, 0.08333, 0.625, 0.05556, 0.625, 0.02778, 0.625, 0.02778, 0.625, 0.05556, 0.625, 0.5278, 0.625, 0.5556, 0.625, 0.5556, 0.625, 0.5278, 0.625, 0.1389, 0.625, 0.1111, 0.625, 0.1111, 0.625, 0.1389, 0.875, 0.5556, 0.875, 0.5278, 0.875, 0.5278, 0.875, 0.5556, 0.625, 0.5556, 0.625, 0.5833, 0.625, 0.5833, 0.625, 0.5556, 0.625, 0.1667, 0.625, 0.1389, 0.625, 0.1389, 0.625, 0.1667, 0.625, 0.25, 0.625, 0.2222, 0.625, 0.2222, 0.625, 0.25, 0.625, 0.5278, 0.625, 0.5, 0.625, 0.5, 0.625, 0.5278, 0.625, 0.5833, 0.625, 0.6111, 0.625, 0.6111, 0.625, 0.5833, 0.625, 0.1944, 0.625, 0.1667, 0.625, 0.1667, 0.625, 0.1944, 0.625, 0.5556, 0.625, 0.5278, 0.625, 0.5278, 0.625, 0.5556, 0.625, 0.6111, 0.625, 0.6389, 0.625, 0.6389, 0.625, 0.6111, 0.625, 0.2222, 0.625, 0.1944, 0.625, 0.1944, 0.625, 0.2222, 0.625, 0.5833, 0.625, 0.5556, 0.625, 0.5556, 0.625, 0.5833, 0.625, 0.6389, 0.625, 0.6667, 0.625, 0.6667, 0.625, 0.6389, 0.625, 0.6111, 0.625, 0.5833, 0.625, 0.5833, 0.625, 0.6111, 0.625, 0.6667, 0.625, 0.6944, 0.625, 0.6944, 0.625, 0.6667, 0.625, 0.7222, 0.625, 0.75, 0.625, 0.75, 0.625, 0.7222, 0.625, 0.6389, 0.625, 0.6111, 0.625, 0.6111, 0.625, 0.6389, 0.625, 0.6944, 0.625, 0.7222, 0.625, 0.7222, 0.625, 0.6944, 0.875, 0.5278, 0.875, 0.5, 0.875, 0.5, 0.875, 0.5278, 0.625, 0.6667, 0.625, 0.6389, 0.625, 0.6389, 0.625, 0.6667, 0.875, 0.75, 0.875, 0.7222, 0.875, 0.7222, 0.875, 0.75, 0.625, 0.7222, 0.875, 0.7222, 0.875, 0.75, 0.625, 0.75, 0.625, 0.5, 0.875, 0.5, 0.875, 0.5278, 0.625, 0.5278, 0.625, 0.5556, 0.875, 0.5556, 0.875, 0.5833, 0.625, 0.5833, 0.625, 0.6111, 0.875, 0.6111, 0.875, 0.6389, 0.625, 0.6389, 0.625, 0.6667, 0.875, 0.6667, 0.875, 0.6944, 0.625, 0.6944, 0.625, 0.75, 0.625, 0.7222, 0.625, 0.7222, 0.625, 0.75, 0.625, 0.5556, 0.875, 0.5556, 0.875, 0.5556, 0.625, 0.5556, 0.875, 0.5, 0.875, 0.5278, 0.875, 0.5278, 0.875, 0.5, 0.625, 0.6944, 0.625, 0.6667, 0.625, 0.6667, 0.625, 0.6944, 0.875, 0.5833, 0.625, 0.5833, 0.625, 0.5833, 0.875, 0.5833, 0.875, 0.5556, 0.875, 0.5833, 0.875, 0.5833, 0.875, 0.5556, 0.625, 0.5, 0.625, 0.25, 0.625, 0.25, 0.625, 0.5, 0.625, 0.6111, 0.875, 0.6111, 0.875, 0.6111, 0.625, 0.6111, 0.625, 0.5278, 0.625, 0.5, 0.625, 0.5, 0.625, 0.5278, 0.875, 0.7222, 0.875, 0.75, 0.875, 0.75, 0.875, 0.7222, 0.875, 0.6389, 0.625, 0.6389, 0.625, 0.6389, 0.875, 0.6389, 0.625, 0.6667, 0.875, 0.6667, 0.875, 0.6667, 0.625, 0.6667, 0.625, 0.5833, 0.625, 0.5556, 0.625, 0.5556, 0.625, 0.5833, 0.875, 0.6667, 0.875, 0.6944, 0.875, 0.6944, 0.875, 0.6667, 0.875, 0.6944, 0.625, 0.6944, 0.625, 0.6944, 0.875, 0.6944, 0.625, 0.5278, 0.875, 0.5278, 0.875, 0.5556, 0.625, 0.5556, 0.625, 0.5833, 0.875, 0.5833, 0.875, 0.6111, 0.625, 0.6111, 0.625, 0.6389, 0.875, 0.6389, 0.875, 0.6667, 0.625, 0.6667, 0.625, 0.6944, 0.875, 0.6944, 0.875, 0.7222, 0.625, 0.7222, 0.875, 0.5556, 0.625, 0.5556, 0.625, 0.5556, 0.875, 0.5556, 0.875, 0.5833, 0.875, 0.6111, 0.875, 0.6111, 0.875, 0.5833, 0.625, 0.5833, 0.875, 0.5833, 0.875, 0.5833, 0.625, 0.5833, 0.625, 0.7222, 0.625, 0.6944, 0.625, 0.6944, 0.625, 0.7222, 0.875, 0.6111, 0.625, 0.6111, 0.625, 0.6111, 0.875, 0.6111, 0.875, 0.5278, 0.875, 0.5556, 0.875, 0.5556, 0.875, 0.5278, 0.625, 0.6389, 0.875, 0.6389, 0.875, 0.6389, 0.625, 0.6389, 0.625, 0.5556, 0.625, 0.5278, 0.625, 0.5278, 0.625, 0.5556, 0.875, 0.6944, 0.875, 0.7222, 0.875, 0.7222, 0.875, 0.6944, 0.875, 0.6667, 0.625, 0.6667, 0.625, 0.6667, 0.875, 0.6667, 0.625, 0.6944, 0.875, 0.6944, 0.875, 0.6944, 0.625, 0.6944, 0.625, 0.6111, 0.625, 0.5833, 0.625, 0.5833, 0.625, 0.6111, 0.4032, 0.1944, 0.4342, 0.1944, 0.4342, 0.2222, 0.4032, 0.2222, 0.4032, 0.1667, 0.4342, 0.1667, 0.4342, 0.1944, 0.4032, 0.1944, 0.4032, 0.1389, 0.4342, 0.1389, 0.4342, 0.1667, 0.4032, 0.1667, 0.4032, 0.1111, 0.4342, 0.1111, 0.4342, 0.1389, 0.4032, 0.1389, 0.4032, 0.08333, 0.4342, 0.08333, 0.4342, 0.1111, 0.4032, 0.1111, 0.4032, 0.05556, 0.4342, 0.05556, 0.4342, 0.08333, 0.4032, 0.08333, 0.4032, 0.02778, 0.4342, 0.02778, 0.4342, 0.05556, 0.4032, 0.05556, 0.4032, 0.0, 0.4342, 0.0, 0.4342, 0.02778, 0.4032, 0.02778, 0.4032, 0.6944, 0.4342, 0.6944, 0.4342, 0.7222, 0.4032, 0.7222, 0.4032, 0.6667, 0.4342, 0.6667, 0.4342, 0.6944, 0.4032, 0.6944, 0.4032, 0.6389, 0.4342, 0.6389, 0.4342, 0.6667, 0.4032, 0.6667, 0.4032, 0.6111, 0.4342, 0.6111, 0.4342, 0.6389, 0.4032, 0.6389, 0.4032, 0.5833, 0.4342, 0.5833, 0.4342, 0.6111, 0.4032, 0.6111, 0.4032, 0.5556, 0.4342, 0.5556, 0.4342, 0.5833, 0.4032, 0.5833, 0.4032, 0.5278, 0.4342, 0.5278, 0.4342, 0.5556, 0.4032, 0.5556, 0.4032, 0.5, 0.4342, 0.5, 0.4342, 0.5278, 0.4032, 0.5278, 0.4032, 0.25, 0.4342, 0.25, 0.4342, 0.5, 0.4032, 0.5, 0.4032, 0.7222, 0.4342, 0.7222, 0.4342, 0.75, 0.4032, 0.75, 0.4032, 0.2222, 0.4342, 0.2222, 0.4342, 0.25, 0.4032, 0.25, 0.4032, 0.75, 0.4342, 0.75, 0.4342, 1.0, 0.4032, 1.0, 0.4619, 0.1389, 0.4619, 0.1667, 0.4619, 0.1667, 0.4619, 0.1389, 0.4342, 0.5278, 0.4342, 0.5, 0.4342, 0.5, 0.4342, 0.5278, 0.4619, 0.5, 0.4619, 0.5278, 0.4619, 0.5278, 0.4619, 0.5, 0.4342, 0.1944, 0.4342, 0.1667, 0.4342, 0.1667, 0.4342, 0.1944, 0.4619, 0.1667, 0.4619, 0.1944, 0.4619, 0.1944, 0.4619, 0.1667, 0.4342, 0.5556, 0.4342, 0.5278, 0.4342, 0.5278, 0.4342, 0.5556, 0.4619, 0.5278, 0.4619, 0.5556, 0.4619, 0.5556, 0.4619, 0.5278, 0.4342, 0.2222, 0.4342, 0.1944, 0.4342, 0.1944, 0.4342, 0.2222, 0.4619, 0.1944, 0.4619, 0.2222, 0.4619, 0.2222, 0.4619, 0.1944, 0.4342, 0.5833, 0.4342, 0.5556, 0.4342, 0.5556, 0.4342, 0.5833, 0.4619, 0.5556, 0.4619, 0.5833, 0.4619, 0.5833, 0.4619, 0.5556, 0.4342, 0.6111, 0.4342, 0.5833, 0.4342, 0.5833, 0.4342, 0.6111, 0.4619, 0.5833, 0.4619, 0.6111, 0.4619, 0.6111, 0.4619, 0.5833, 0.4342, 0.6389, 0.4342, 0.6111, 0.4342, 0.6111, 0.4342, 0.6389, 0.4619, 0.6111, 0.4619, 0.6389, 0.4619, 0.6389, 0.4619, 0.6111, 0.4342, 0.6667, 0.4342, 0.6389, 0.4342, 0.6389, 0.4342, 0.6667, 0.4342, 0.25, 0.4619, 0.25, 0.4619, 0.5, 0.4342, 0.5, 0.4619, 0.25, 0.4342, 0.25, 0.4342, 0.25, 0.4619, 0.25, 0.4619, 0.6389, 0.4619, 0.6667, 0.4619, 0.6667, 0.4619, 0.6389, 0.4342, 0.75, 0.4619, 0.75, 0.4619, 1.0, 0.4342, 1.0, 0.4342, 0.1944, 0.4619, 0.1944, 0.4619, 0.2222, 0.4342, 0.2222, 0.4342, 0.1667, 0.4619, 0.1667, 0.4619, 0.1944, 0.4342, 0.1944, 0.4342, 0.1389, 0.4619, 0.1389, 0.4619, 0.1667, 0.4342, 0.1667, 0.4342, 0.1111, 0.4619, 0.1111, 0.4619, 0.1389, 0.4342, 0.1389, 0.4342, 0.08333, 0.4619, 0.08333, 0.4619, 0.1111, 0.4342, 0.1111, 0.4342, 0.05556, 0.4619, 0.05556, 0.4619, 0.08333, 0.4342, 0.08333, 0.4342, 0.02778, 0.4619, 0.02778, 0.4619, 0.05556, 0.4342, 0.05556, 0.4342, 0.0, 0.4619, 0.0, 0.4619, 0.02778, 0.4342, 0.02778, 0.4342, 0.6944, 0.4619, 0.6944, 0.4619, 0.7222, 0.4342, 0.7222, 0.4342, 0.6667, 0.4619, 0.6667, 0.4619, 0.6944, 0.4342, 0.6944, 0.4342, 0.6389, 0.4619, 0.6389, 0.4619, 0.6667, 0.4342, 0.6667, 0.4342, 0.6111, 0.4619, 0.6111, 0.4619, 0.6389, 0.4342, 0.6389, 0.4342, 0.5833, 0.4619, 0.5833, 0.4619, 0.6111, 0.4342, 0.6111, 0.4342, 0.5556, 0.4619, 0.5556, 0.4619, 0.5833, 0.4342, 0.5833, 0.4342, 0.5278, 0.4619, 0.5278, 0.4619, 0.5556, 0.4342, 0.5556, 0.4342, 0.5, 0.4619, 0.5, 0.4619, 0.5278, 0.4342, 0.5278, 0.4342, 0.7222, 0.4619, 0.7222, 0.4619, 0.75, 0.4342, 0.75, 0.4342, 0.2222, 0.4619, 0.2222, 0.4619, 0.25, 0.4342, 0.25, 0.4342, 0.1667, 0.4342, 0.1389, 0.4342, 0.1389, 0.4342, 0.1667, 0.4619, 0.1111, 0.4619, 0.1389, 0.4619, 0.1389, 0.4619, 0.1111, 0.4342, 0.1389, 0.4342, 0.1111, 0.4342, 0.1111, 0.4342, 0.1389, 0.4619, 0.7222, 0.4619, 0.75, 0.4619, 0.75, 0.4619, 0.7222, 0.4342, 0.75, 0.4342, 0.7222, 0.4342, 0.7222, 0.4342, 0.75, 0.4619, 0.08333, 0.4619, 0.1111, 0.4619, 0.1111, 0.4619, 0.08333, 0.4342, 0.1111, 0.4342, 0.08333, 0.4342, 0.08333, 0.4342, 0.1111, 0.4619, 0.2222, 0.4619, 0.25, 0.4619, 0.25, 0.4619, 0.2222, 0.4342, 0.25, 0.4342, 0.2222, 0.4342, 0.2222, 0.4342, 0.25, 0.4619, 0.05556, 0.4619, 0.08333, 0.4619, 0.08333, 0.4619, 0.05556, 0.4342, 0.08333, 0.4342, 0.05556, 0.4342, 0.05556, 0.4342, 0.08333, 0.4619, 0.02778, 0.4619, 0.05556, 0.4619, 0.05556, 0.4619, 0.02778, 0.4342, 0.05556, 0.4342, 0.02778, 0.4342, 0.02778, 0.4342, 0.05556, 0.4342, 1.0, 0.4619, 1.0, 0.4619, 1.0, 0.4342, 1.0, 0.4619, 0.0, 0.4619, 0.02778, 0.4619, 0.02778, 0.4619, 0.0, 0.4342, 0.02778, 0.4342, 0.0, 0.4342, 0.0, 0.4342, 0.02778, 0.4619, 0.6944, 0.4619, 0.7222, 0.4619, 0.7222, 0.4619, 0.6944, 0.4342, 0.5, 0.4619, 0.5, 0.4619, 0.5, 0.4342, 0.5, 0.4342, 0.7222, 0.4342, 0.6944, 0.4342, 0.6944, 0.4342, 0.7222, 0.4619, 0.6667, 0.4619, 0.6944, 0.4619, 0.6944, 0.4619, 0.6667, 0.4619, 0.75, 0.4342, 0.75, 0.4342, 0.75, 0.4619, 0.75, 0.4342, 0.6944, 0.4342, 0.6667, 0.4342, 0.6667, 0.4342, 0.6944, 0.4619, 0.1944, 0.4946, 0.1944, 0.4946, 0.2222, 0.4619, 0.2222, 0.4946, 0.1944, 0.5272, 0.1944, 0.5272, 0.2222, 0.4946, 0.2222, 0.4946, 0.1389, 0.4946, 0.1111, 0.4946, 0.1111, 0.4946, 0.1389, 0.4619, 0.1111, 0.4619, 0.08333, 0.4619, 0.08333, 0.4619, 0.1111, 0.4619, 0.1667, 0.4946, 0.1667, 0.4946, 0.1944, 0.4619, 0.1944, 0.5272, 0.02778, 0.5272, 0.05556, 0.5272, 0.05556, 0.5272, 0.02778, 0.5272, 0.1667, 0.5598, 0.1667, 0.5598, 0.1944, 0.5272, 0.1944, 0.5598, 0.1667, 0.5924, 0.1667, 0.5924, 0.1944, 0.5598, 0.1944, 0.4619, 0.1389, 0.4946, 0.1389, 0.4946, 0.1667, 0.4619, 0.1667, 0.4946, 0.1389, 0.5272, 0.1389, 0.5272, 0.1667, 0.4946, 0.1667, 0.5272, 0.1389, 0.5598, 0.1389, 0.5598, 0.1667, 0.5272, 0.1667, 0.5598, 0.1389, 0.5924, 0.1389, 0.5924, 0.1667, 0.5598, 0.1667, 0.4619, 0.1111, 0.4946, 0.1111, 0.4946, 0.1389, 0.4619, 0.1389, 0.5598, 0.2222, 0.5272, 0.2222, 0.5272, 0.2222, 0.5598, 0.2222, 0.5272, 0.1111, 0.5598, 0.1111, 0.5598, 0.1389, 0.5272, 0.1389, 0.5598, 0.1111, 0.5924, 0.1111, 0.5924, 0.1389, 0.5598, 0.1389, 0.625, 0.1389, 0.625, 0.1667, 0.625, 0.1667, 0.625, 0.1389, 0.4946, 0.08333, 0.5272, 0.08333, 0.5272, 0.1111, 0.4946, 0.1111, 0.5272, 0.08333, 0.5598, 0.08333, 0.5598, 0.1111, 0.5272, 0.1111, 0.5924, 0.1667, 0.5924, 0.1389, 0.5924, 0.1389, 0.5924, 0.1667, 0.4619, 0.05556, 0.4946, 0.05556, 0.4946, 0.08333, 0.4619, 0.08333, 0.4946, 0.05556, 0.5272, 0.05556, 0.5272, 0.08333, 0.4946, 0.08333, 0.5272, 0.05556, 0.5598, 0.05556, 0.5598, 0.08333, 0.5272, 0.08333, 0.5598, 0.05556, 0.5924, 0.05556, 0.5924, 0.08333, 0.5598, 0.08333, 0.4619, 0.02778, 0.4946, 0.02778, 0.4946, 0.05556, 0.4619, 0.05556, 0.5924, 0.1389, 0.625, 0.1389, 0.625, 0.1389, 0.5924, 0.1389, 0.5272, 0.02778, 0.5598, 0.02778, 0.5598, 0.05556, 0.5272, 0.05556, 0.4946, 0.05556, 0.4946, 0.02778, 0.4946, 0.02778, 0.4946, 0.05556, 0.4619, 0.0, 0.4946, 0.0, 0.4946, 0.02778, 0.4619, 0.02778, 0.5924, 0.2222, 0.5598, 0.2222, 0.5598, 0.2222, 0.5924, 0.2222, 0.5272, 0.0, 0.5598, 0.0, 0.5598, 0.02778, 0.5272, 0.02778, 0.5598, 0.0, 0.5924, 0.0, 0.5924, 0.02778, 0.5598, 0.02778, 0.4619, 0.6944, 0.4946, 0.6944, 0.4946, 0.7222, 0.4619, 0.7222, 0.4946, 0.6944, 0.5272, 0.6944, 0.5272, 0.7222, 0.4946, 0.7222, 0.5272, 0.6944, 0.5598, 0.6944, 0.5598, 0.7222, 0.5272, 0.7222, 0.5598, 0.6944, 0.5924, 0.6944, 0.5924, 0.7222, 0.5598, 0.7222, 0.4619, 0.6667, 0.4946, 0.6667, 0.4946, 0.6944, 0.4619, 0.6944, 0.4946, 0.6667, 0.5272, 0.6667, 0.5272, 0.6944, 0.4946, 0.6944, 0.5272, 0.6667, 0.5598, 0.6667, 0.5598, 0.6944, 0.5272, 0.6944, 0.5598, 0.6667, 0.5924, 0.6667, 0.5924, 0.6944, 0.5598, 0.6944, 0.4619, 0.6389, 0.4946, 0.6389, 0.4946, 0.6667, 0.4619, 0.6667, 0.4946, 0.6389, 0.5272, 0.6389, 0.5272, 0.6667, 0.4946, 0.6667, 0.5272, 0.6389, 0.5598, 0.6389, 0.5598, 0.6667, 0.5272, 0.6667, 0.5598, 0.6389, 0.5924, 0.6389, 0.5924, 0.6667, 0.5598, 0.6667, 0.4619, 0.6111, 0.4946, 0.6111, 0.4946, 0.6389, 0.4619, 0.6389, 0.4946, 0.6111, 0.5272, 0.6111, 0.5272, 0.6389, 0.4946, 0.6389, 0.5272, 0.6111, 0.5598, 0.6111, 0.5598, 0.6389, 0.5272, 0.6389, 0.5598, 0.6111, 0.5924, 0.6111, 0.5924, 0.6389, 0.5598, 0.6389, 0.4619, 0.5833, 0.4946, 0.5833, 0.4946, 0.6111, 0.4619, 0.6111, 0.4946, 0.5833, 0.5272, 0.5833, 0.5272, 0.6111, 0.4946, 0.6111, 0.5272, 0.5833, 0.5598, 0.5833, 0.5598, 0.6111, 0.5272, 0.6111, 0.5598, 0.5833, 0.5924, 0.5833, 0.5924, 0.6111, 0.5598, 0.6111, 0.4619, 0.5556, 0.4946, 0.5556, 0.4946, 0.5833, 0.4619, 0.5833, 0.4946, 0.5556, 0.5272, 0.5556, 0.5272, 0.5833, 0.4946, 0.5833, 0.5272, 0.5556, 0.5598, 0.5556, 0.5598, 0.5833, 0.5272, 0.5833, 0.5598, 0.5556, 0.5924, 0.5556, 0.5924, 0.5833, 0.5598, 0.5833, 0.4619, 0.5278, 0.4946, 0.5278, 0.4946, 0.5556, 0.4619, 0.5556, 0.4946, 0.5278, 0.5272, 0.5278, 0.5272, 0.5556, 0.4946, 0.5556, 0.5272, 0.5278, 0.5598, 0.5278, 0.5598, 0.5556, 0.5272, 0.5556, 0.5598, 0.5278, 0.5924, 0.5278, 0.5924, 0.5556, 0.5598, 0.5556, 0.4619, 0.5, 0.4946, 0.5, 0.4946, 0.5278, 0.4619, 0.5278, 0.4946, 0.5, 0.5272, 0.5, 0.5272, 0.5278, 0.4946, 0.5278, 0.5272, 0.5, 0.5598, 0.5, 0.5598, 0.5278, 0.5272, 0.5278, 0.5598, 0.5, 0.5924, 0.5, 0.5924, 0.5278, 0.5598, 0.5278, 0.4619, 0.25, 0.4946, 0.25, 0.4946, 0.5, 0.4619, 0.5, 0.4946, 0.25, 0.5272, 0.25, 0.5272, 0.5, 0.4946, 0.5, 0.5272, 0.25, 0.5598, 0.25, 0.5598, 0.5, 0.5272, 0.5, 0.5598, 0.25, 0.5924, 0.25, 0.5924, 0.5, 0.5598, 0.5, 0.4619, 0.7222, 0.4946, 0.7222, 0.4946, 0.75, 0.4619, 0.75, 0.4946, 0.7222, 0.5272, 0.7222, 0.5272, 0.75, 0.4946, 0.75, 0.5272, 0.7222, 0.5598, 0.7222, 0.5598, 0.75, 0.5272, 0.75, 0.5598, 0.7222, 0.5924, 0.7222, 0.5924, 0.75, 0.5598, 0.75, 0.4946, 0.1111, 0.5272, 0.1111, 0.5272, 0.1111, 0.4946, 0.1111, 0.4946, 0.2222, 0.5272, 0.2222, 0.5272, 0.25, 0.4946, 0.25, 0.5272, 0.2222, 0.5598, 0.2222, 0.5598, 0.25, 0.5272, 0.25, 0.5598, 0.2222, 0.5924, 0.2222, 0.5924, 0.25, 0.5598, 0.25, 0.4619, 0.75, 0.4946, 0.75, 0.4946, 1.0, 0.4619, 1.0, 0.4946, 0.75, 0.5272, 0.75, 0.5272, 1.0, 0.4946, 1.0, 0.5272, 0.75, 0.5598, 0.75, 0.5598, 1.0, 0.5272, 1.0, 0.5598, 0.75, 0.5924, 0.75, 0.5924, 1.0, 0.5598, 1.0, 0.5924, 0.1389, 0.625, 0.1389, 0.625, 0.1667, 0.5924, 0.1667, 0.5272, 0.1944, 0.5598, 0.1944, 0.5598, 0.2222, 0.5272, 0.2222, 0.5598, 0.1944, 0.5924, 0.1944, 0.5924, 0.2222, 0.5598, 0.2222, 0.4946, 0.1667, 0.5272, 0.1667, 0.5272, 0.1944, 0.4946, 0.1944, 0.4946, 0.1111, 0.5272, 0.1111, 0.5272, 0.1389, 0.4946, 0.1389, 0.4619, 0.08333, 0.4946, 0.08333, 0.4946, 0.1111, 0.4619, 0.1111, 0.5598, 0.08333, 0.5924, 0.08333, 0.5924, 0.1111, 0.5598, 0.1111, 0.4946, 0.02778, 0.5272, 0.02778, 0.5272, 0.05556, 0.4946, 0.05556, 0.5598, 0.02778, 0.5924, 0.02778, 0.5924, 0.05556, 0.5598, 0.05556, 0.4946, 0.0, 0.5272, 0.0, 0.5272, 0.02778, 0.4946, 0.02778, 0.4619, 0.2222, 0.4946, 0.2222, 0.4946, 0.25, 0.4619, 0.25, 0.5598, 0.05556, 0.5598, 0.02778, 0.5598, 0.02778, 0.5598, 0.05556, 0.5272, 0.1111, 0.5272, 0.1389, 0.5272, 0.1389, 0.5272, 0.1111, 0.5924, 0.05556, 0.5598, 0.05556, 0.5598, 0.05556, 0.5924, 0.05556, 0.5924, 0.02778, 0.5924, 0.05556, 0.5924, 0.05556, 0.5924, 0.02778, 0.5272, 0.1389, 0.4946, 0.1389, 0.4946, 0.1389, 0.5272, 0.1389, 0.5272, 0.2222, 0.5272, 0.1944, 0.5272, 0.1944, 0.5272, 0.2222, 0.4946, 0.02778, 0.4946, 0.0, 0.4946, 0.0, 0.4946, 0.02778, 0.625, 0.1667, 0.5924, 0.1667, 0.5924, 0.1667, 0.625, 0.1667, 0.4946, 1.0, 0.5272, 1.0, 0.5272, 1.0, 0.4946, 1.0, 0.4619, 0.08333, 0.4946, 0.08333, 0.4946, 0.08333, 0.4619, 0.08333, 0.5272, 0.05556, 0.4946, 0.05556, 0.4946, 0.05556, 0.5272, 0.05556, 0.5272, 0.0, 0.5272, 0.02778, 0.5272, 0.02778, 0.5272, 0.0, 0.4946, 0.08333, 0.4946, 0.1111, 0.4946, 0.1111, 0.4946, 0.08333, 0.4946, 0.1111, 0.4619, 0.1111, 0.4619, 0.1111, 0.4946, 0.1111, 0.5924, 0.1944, 0.5924, 0.2222, 0.5924, 0.2222, 0.5924, 0.1944, 0.5598, 0.08333, 0.5924, 0.08333, 0.5924, 0.08333, 0.5598, 0.08333, 0.4946, 0.25, 0.4619, 0.25, 0.4619, 0.25, 0.4946, 0.25, 0.4946, 0.1944, 0.4946, 0.1667, 0.4946, 0.1667, 0.4946, 0.1944, 0.4946, 0.1667, 0.5272, 0.1667, 0.5272, 0.1667, 0.4946, 0.1667, 0.5598, 0.1111, 0.5598, 0.08333, 0.5598, 0.08333, 0.5598, 0.1111, 0.4946, 0.2222, 0.4946, 0.25, 0.4946, 0.25, 0.4946, 0.2222, 0.5272, 0.1667, 0.5272, 0.1944, 0.5272, 0.1944, 0.5272, 0.1667, 0.5924, 0.08333, 0.5924, 0.1111, 0.5924, 0.1111, 0.5924, 0.08333, 0.5598, 0.1944, 0.5924, 0.1944, 0.5924, 0.1944, 0.5598, 0.1944, 0.4619, 0.2222, 0.4946, 0.2222, 0.4946, 0.2222, 0.4619, 0.2222, 0.5272, 0.1944, 0.5598, 0.1944, 0.5598, 0.1944, 0.5272, 0.1944, 0.5924, 0.1111, 0.5598, 0.1111, 0.5598, 0.1111, 0.5924, 0.1111, 0.5272, 0.1944, 0.4946, 0.1944, 0.4946, 0.1944, 0.5272, 0.1944, 0.5598, 0.02778, 0.5924, 0.02778, 0.5924, 0.02778, 0.5598, 0.02778])
me_cube.materials.append(mat_material)
me_cube.materials.append(mat_material_001)
me_cube.materials.append(mat_material_002)
me_cube.use_remesh_preserve_volume = False
me_cube.use_remesh_preserve_attributes = False
me_cube.use_mirror_vertex_groups = False
me_cube.update()

# ---- objects
ob_cube = bpy.data.objects.new('Cube', me_cube)

# ---- transforms, parenting, visibility, modifiers, constraints
ob_cube.location = (0.0, 0.0, 3.201)
ob_cube.scale = (1.0, 10.01, 3.188)
ob_cube.lock_rotations_4d = False
ob_cube.empty_display_type = 'ARROWS'
ob_cube.lineart.crease_threshold = 0.0

# ---- collection membership
col_collection.objects.link(ob_cube)

# ---- scene / render settings (as saved in the file)
scene.frame_start = 1; scene.frame_end = 250; scene.frame_set(1)
scene.render.engine = 'BLENDER_EEVEE_NEXT'
scene.cycles.use_denoising = False
scene.cycles.samples = 128
scene.cycles.sampling_pattern = 'TABULATED_SOBOL'
scene.cycles.use_adaptive_sampling = False
scene.cycles.use_light_tree = False
scene.view_settings.view_transform = 'Filmic'
bpy.context.view_layer.update()

# ---- added for rendering (the .blend has no active camera and no usable light): camera, sun
cam_auto = bpy.data.cameras.new('AutoCamera')
cam_auto.lens = 50.0
cam_auto.sensor_width = 36.0
cam_auto.clip_end = 1000.0
ob_auto_camera = bpy.data.objects.new('AutoCamera', cam_auto)
scene.collection.objects.link(ob_auto_camera)
ob_auto_camera.location = (20.5607, -24.6729, 21.095)
ob_auto_camera.rotation_euler = (1.09748, -7.21219e-08, 0.694738)
scene.camera = ob_auto_camera
light_auto_sun = bpy.data.lights.new('AutoSun', 'SUN')
light_auto_sun.energy = 3.0
light_auto_sun.angle = 0.0523599
ob_auto_sun = bpy.data.objects.new('AutoSun', light_auto_sun)
scene.collection.objects.link(ob_auto_sun)
ob_auto_sun.rotation_euler = (0.872665, 0.174533, 0.523599)
bpy.context.view_layer.update()

